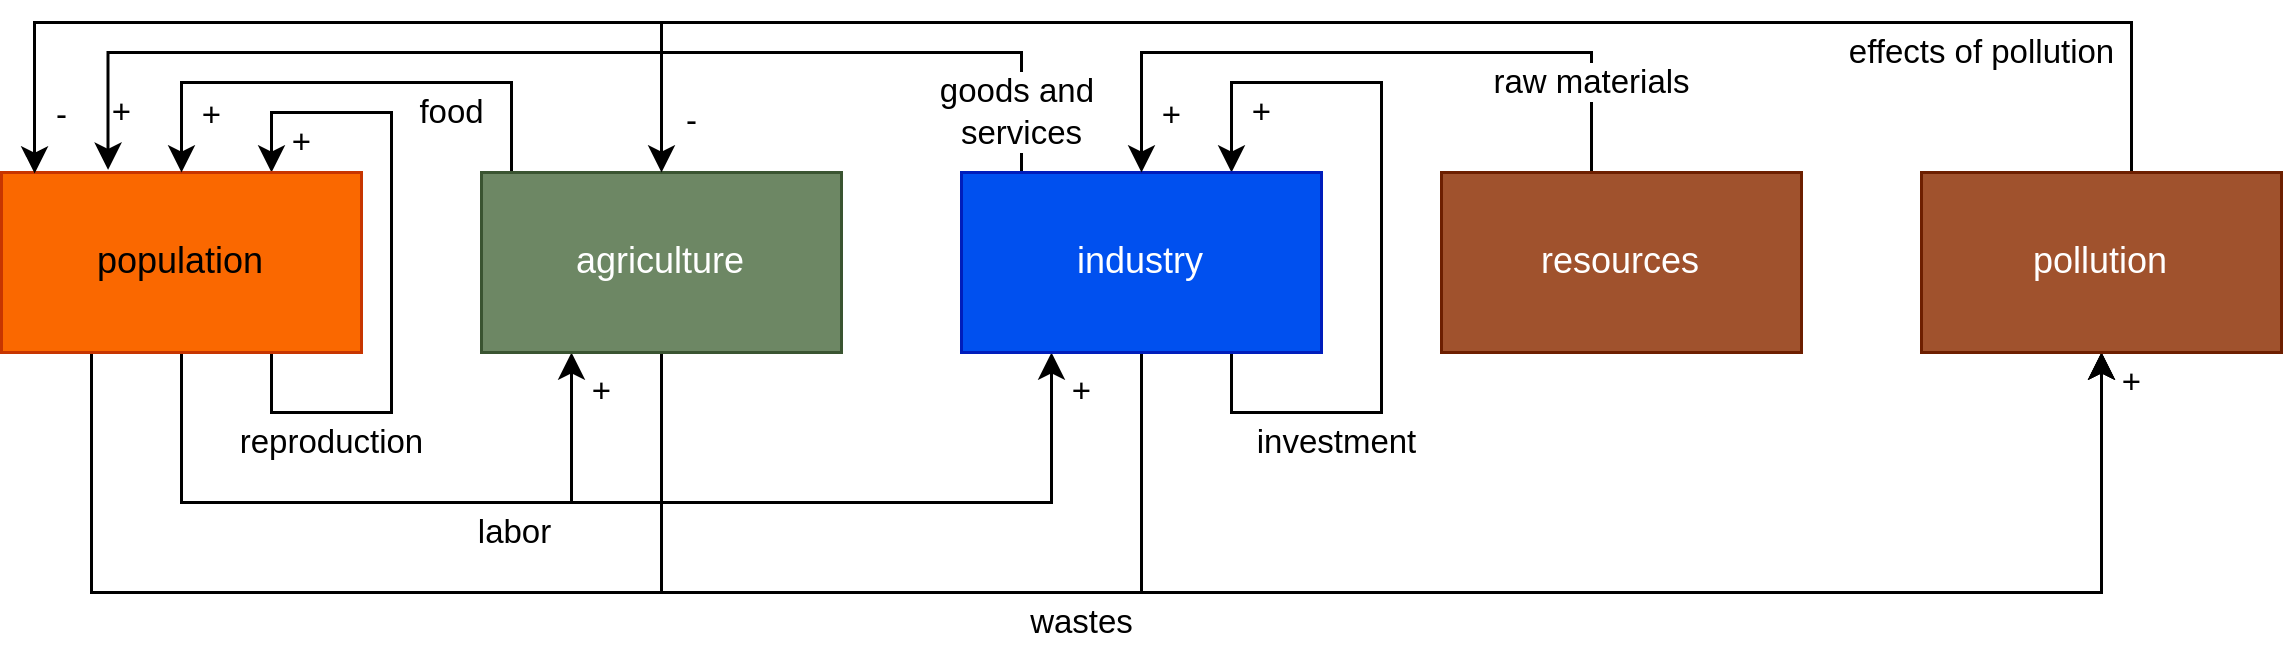

The diagram above was exported from draw.io. Its source (the exported page's mxGraphModel, read from the mxfile embedded in the PNG):
<mxGraphModel dx="1283" dy="708" grid="1" gridSize="10" guides="1" tooltips="1" connect="1" arrows="1" fold="1" page="1" pageScale="1" pageWidth="850" pageHeight="1100" math="0" shadow="0">
  <root>
    <mxCell id="0" />
    <mxCell id="1" parent="0" />
    <mxCell id="dmtkJ8QV8pk9L7gg428V-6" style="edgeStyle=orthogonalEdgeStyle;rounded=0;orthogonalLoop=1;jettySize=auto;html=1;entryX=0.75;entryY=0;entryDx=0;entryDy=0;exitX=0.75;exitY=1;exitDx=0;exitDy=0;" edge="1" parent="1" source="dmtkJ8QV8pk9L7gg428V-1" target="dmtkJ8QV8pk9L7gg428V-1">
      <mxGeometry relative="1" as="geometry">
        <mxPoint x="100" y="270" as="targetPoint" />
        <Array as="points">
          <mxPoint x="90" y="370" />
          <mxPoint x="130" y="370" />
          <mxPoint x="130" y="270" />
          <mxPoint x="90" y="270" />
        </Array>
      </mxGeometry>
    </mxCell>
    <mxCell id="dmtkJ8QV8pk9L7gg428V-7" value="reproduction" style="edgeLabel;html=1;align=center;verticalAlign=middle;resizable=0;points=[];" vertex="1" connectable="0" parent="dmtkJ8QV8pk9L7gg428V-6">
      <mxGeometry x="-0.5645" y="1" relative="1" as="geometry">
        <mxPoint x="-8" y="11" as="offset" />
      </mxGeometry>
    </mxCell>
    <mxCell id="dmtkJ8QV8pk9L7gg428V-8" value="+" style="edgeLabel;html=1;align=center;verticalAlign=middle;resizable=0;points=[];" vertex="1" connectable="0" parent="dmtkJ8QV8pk9L7gg428V-6">
      <mxGeometry x="0.5547" relative="1" as="geometry">
        <mxPoint x="-19" y="10" as="offset" />
      </mxGeometry>
    </mxCell>
    <mxCell id="dmtkJ8QV8pk9L7gg428V-26" style="edgeStyle=orthogonalEdgeStyle;rounded=0;orthogonalLoop=1;jettySize=auto;html=1;entryX=0.25;entryY=1;entryDx=0;entryDy=0;" edge="1" parent="1" source="dmtkJ8QV8pk9L7gg428V-1" target="dmtkJ8QV8pk9L7gg428V-3">
      <mxGeometry relative="1" as="geometry">
        <Array as="points">
          <mxPoint x="60" y="400" />
          <mxPoint x="350" y="400" />
        </Array>
      </mxGeometry>
    </mxCell>
    <mxCell id="dmtkJ8QV8pk9L7gg428V-27" value="labor" style="edgeLabel;html=1;align=center;verticalAlign=middle;resizable=0;points=[];" vertex="1" connectable="0" parent="dmtkJ8QV8pk9L7gg428V-26">
      <mxGeometry x="-0.1684" relative="1" as="geometry">
        <mxPoint x="-2" y="10" as="offset" />
      </mxGeometry>
    </mxCell>
    <mxCell id="dmtkJ8QV8pk9L7gg428V-30" value="+" style="edgeLabel;html=1;align=center;verticalAlign=middle;resizable=0;points=[];" vertex="1" connectable="0" parent="dmtkJ8QV8pk9L7gg428V-26">
      <mxGeometry x="0.9358" y="1" relative="1" as="geometry">
        <mxPoint x="11" as="offset" />
      </mxGeometry>
    </mxCell>
    <mxCell id="dmtkJ8QV8pk9L7gg428V-28" style="edgeStyle=orthogonalEdgeStyle;rounded=0;orthogonalLoop=1;jettySize=auto;html=1;entryX=0.25;entryY=1;entryDx=0;entryDy=0;" edge="1" parent="1" source="dmtkJ8QV8pk9L7gg428V-1" target="dmtkJ8QV8pk9L7gg428V-2">
      <mxGeometry relative="1" as="geometry">
        <Array as="points">
          <mxPoint x="60" y="400" />
          <mxPoint x="190" y="400" />
        </Array>
      </mxGeometry>
    </mxCell>
    <mxCell id="dmtkJ8QV8pk9L7gg428V-29" value="+" style="edgeLabel;html=1;align=center;verticalAlign=middle;resizable=0;points=[];" vertex="1" connectable="0" parent="dmtkJ8QV8pk9L7gg428V-28">
      <mxGeometry x="0.8912" relative="1" as="geometry">
        <mxPoint x="10" as="offset" />
      </mxGeometry>
    </mxCell>
    <mxCell id="dmtkJ8QV8pk9L7gg428V-31" style="edgeStyle=orthogonalEdgeStyle;rounded=0;orthogonalLoop=1;jettySize=auto;html=1;entryX=0.5;entryY=1;entryDx=0;entryDy=0;" edge="1" parent="1" source="dmtkJ8QV8pk9L7gg428V-1" target="dmtkJ8QV8pk9L7gg428V-5">
      <mxGeometry relative="1" as="geometry">
        <Array as="points">
          <mxPoint x="30" y="430" />
          <mxPoint x="700" y="430" />
        </Array>
      </mxGeometry>
    </mxCell>
    <mxCell id="dmtkJ8QV8pk9L7gg428V-32" value="wastes" style="edgeLabel;html=1;align=center;verticalAlign=middle;resizable=0;points=[];" vertex="1" connectable="0" parent="dmtkJ8QV8pk9L7gg428V-31">
      <mxGeometry x="-0.3831" y="-1" relative="1" as="geometry">
        <mxPoint x="154" y="9" as="offset" />
      </mxGeometry>
    </mxCell>
    <mxCell id="dmtkJ8QV8pk9L7gg428V-33" value="+" style="edgeLabel;html=1;align=center;verticalAlign=middle;resizable=0;points=[];" vertex="1" connectable="0" parent="dmtkJ8QV8pk9L7gg428V-31">
      <mxGeometry x="0.9643" relative="1" as="geometry">
        <mxPoint x="10" y="-5" as="offset" />
      </mxGeometry>
    </mxCell>
    <mxCell id="dmtkJ8QV8pk9L7gg428V-1" value="population" style="rounded=0;whiteSpace=wrap;html=1;fillColor=#fa6800;strokeColor=#C73500;fontColor=#000000;" vertex="1" parent="1">
      <mxGeometry y="290" width="120" height="60" as="geometry" />
    </mxCell>
    <mxCell id="dmtkJ8QV8pk9L7gg428V-9" style="edgeStyle=orthogonalEdgeStyle;rounded=0;orthogonalLoop=1;jettySize=auto;html=1;entryX=0.5;entryY=0;entryDx=0;entryDy=0;" edge="1" parent="1" source="dmtkJ8QV8pk9L7gg428V-2" target="dmtkJ8QV8pk9L7gg428V-1">
      <mxGeometry relative="1" as="geometry">
        <Array as="points">
          <mxPoint x="170" y="260" />
          <mxPoint x="60" y="260" />
        </Array>
      </mxGeometry>
    </mxCell>
    <mxCell id="dmtkJ8QV8pk9L7gg428V-10" value="food" style="edgeLabel;html=1;align=center;verticalAlign=middle;resizable=0;points=[];" vertex="1" connectable="0" parent="dmtkJ8QV8pk9L7gg428V-9">
      <mxGeometry x="-0.3902" relative="1" as="geometry">
        <mxPoint x="2" y="10" as="offset" />
      </mxGeometry>
    </mxCell>
    <mxCell id="dmtkJ8QV8pk9L7gg428V-11" value="+" style="edgeLabel;html=1;align=center;verticalAlign=middle;resizable=0;points=[];" vertex="1" connectable="0" parent="dmtkJ8QV8pk9L7gg428V-9">
      <mxGeometry x="0.6861" y="1" relative="1" as="geometry">
        <mxPoint x="9" y="7" as="offset" />
      </mxGeometry>
    </mxCell>
    <mxCell id="dmtkJ8QV8pk9L7gg428V-34" style="edgeStyle=orthogonalEdgeStyle;rounded=0;orthogonalLoop=1;jettySize=auto;html=1;entryX=0.5;entryY=1;entryDx=0;entryDy=0;" edge="1" parent="1" source="dmtkJ8QV8pk9L7gg428V-2" target="dmtkJ8QV8pk9L7gg428V-5">
      <mxGeometry relative="1" as="geometry">
        <mxPoint x="230" y="430" as="targetPoint" />
        <Array as="points">
          <mxPoint x="220" y="430" />
          <mxPoint x="700" y="430" />
        </Array>
      </mxGeometry>
    </mxCell>
    <mxCell id="dmtkJ8QV8pk9L7gg428V-2" value="agriculture" style="rounded=0;whiteSpace=wrap;html=1;fillColor=#6d8764;strokeColor=#3A5431;fontColor=#ffffff;" vertex="1" parent="1">
      <mxGeometry x="160" y="290" width="120" height="60" as="geometry" />
    </mxCell>
    <mxCell id="dmtkJ8QV8pk9L7gg428V-12" style="edgeStyle=orthogonalEdgeStyle;rounded=0;orthogonalLoop=1;jettySize=auto;html=1;entryX=0.296;entryY=-0.015;entryDx=0;entryDy=0;entryPerimeter=0;" edge="1" parent="1" source="dmtkJ8QV8pk9L7gg428V-3" target="dmtkJ8QV8pk9L7gg428V-1">
      <mxGeometry relative="1" as="geometry">
        <Array as="points">
          <mxPoint x="340" y="250" />
          <mxPoint x="36" y="250" />
        </Array>
      </mxGeometry>
    </mxCell>
    <mxCell id="dmtkJ8QV8pk9L7gg428V-13" value="goods and &lt;br&gt;services" style="edgeLabel;html=1;align=center;verticalAlign=middle;resizable=0;points=[];" vertex="1" connectable="0" parent="dmtkJ8QV8pk9L7gg428V-12">
      <mxGeometry x="-0.1756" y="-1" relative="1" as="geometry">
        <mxPoint x="118" y="21" as="offset" />
      </mxGeometry>
    </mxCell>
    <mxCell id="dmtkJ8QV8pk9L7gg428V-14" value="+" style="edgeLabel;html=1;align=center;verticalAlign=middle;resizable=0;points=[];" vertex="1" connectable="0" parent="dmtkJ8QV8pk9L7gg428V-12">
      <mxGeometry x="0.8388" relative="1" as="geometry">
        <mxPoint x="4" y="12" as="offset" />
      </mxGeometry>
    </mxCell>
    <mxCell id="dmtkJ8QV8pk9L7gg428V-23" style="edgeStyle=orthogonalEdgeStyle;rounded=0;orthogonalLoop=1;jettySize=auto;html=1;entryX=0.75;entryY=0;entryDx=0;entryDy=0;exitX=0.75;exitY=1;exitDx=0;exitDy=0;" edge="1" parent="1" source="dmtkJ8QV8pk9L7gg428V-3" target="dmtkJ8QV8pk9L7gg428V-3">
      <mxGeometry relative="1" as="geometry">
        <mxPoint x="450" y="270" as="targetPoint" />
        <Array as="points">
          <mxPoint x="410" y="370" />
          <mxPoint x="460" y="370" />
          <mxPoint x="460" y="260" />
          <mxPoint x="410" y="260" />
        </Array>
      </mxGeometry>
    </mxCell>
    <mxCell id="dmtkJ8QV8pk9L7gg428V-24" value="investment" style="edgeLabel;html=1;align=center;verticalAlign=middle;resizable=0;points=[];" vertex="1" connectable="0" parent="dmtkJ8QV8pk9L7gg428V-23">
      <mxGeometry x="-0.5056" y="-1" relative="1" as="geometry">
        <mxPoint x="-9" y="9" as="offset" />
      </mxGeometry>
    </mxCell>
    <mxCell id="dmtkJ8QV8pk9L7gg428V-25" value="+" style="edgeLabel;html=1;align=center;verticalAlign=middle;resizable=0;points=[];" vertex="1" connectable="0" parent="dmtkJ8QV8pk9L7gg428V-23">
      <mxGeometry x="0.8282" y="-2" relative="1" as="geometry">
        <mxPoint x="12" y="2" as="offset" />
      </mxGeometry>
    </mxCell>
    <mxCell id="dmtkJ8QV8pk9L7gg428V-35" style="edgeStyle=orthogonalEdgeStyle;rounded=0;orthogonalLoop=1;jettySize=auto;html=1;entryX=0.5;entryY=1;entryDx=0;entryDy=0;" edge="1" parent="1" source="dmtkJ8QV8pk9L7gg428V-3" target="dmtkJ8QV8pk9L7gg428V-5">
      <mxGeometry relative="1" as="geometry">
        <Array as="points">
          <mxPoint x="380" y="430" />
          <mxPoint x="700" y="430" />
        </Array>
      </mxGeometry>
    </mxCell>
    <mxCell id="dmtkJ8QV8pk9L7gg428V-3" value="industry" style="rounded=0;whiteSpace=wrap;html=1;fillColor=#0050ef;strokeColor=#001DBC;fontColor=#ffffff;" vertex="1" parent="1">
      <mxGeometry x="320" y="290" width="120" height="60" as="geometry" />
    </mxCell>
    <mxCell id="dmtkJ8QV8pk9L7gg428V-20" style="edgeStyle=orthogonalEdgeStyle;rounded=0;orthogonalLoop=1;jettySize=auto;html=1;entryX=0.5;entryY=0;entryDx=0;entryDy=0;" edge="1" parent="1" source="dmtkJ8QV8pk9L7gg428V-4" target="dmtkJ8QV8pk9L7gg428V-3">
      <mxGeometry relative="1" as="geometry">
        <Array as="points">
          <mxPoint x="530" y="250" />
          <mxPoint x="380" y="250" />
        </Array>
      </mxGeometry>
    </mxCell>
    <mxCell id="dmtkJ8QV8pk9L7gg428V-21" value="raw materials" style="edgeLabel;html=1;align=center;verticalAlign=middle;resizable=0;points=[];" vertex="1" connectable="0" parent="dmtkJ8QV8pk9L7gg428V-20">
      <mxGeometry x="-0.3431" relative="1" as="geometry">
        <mxPoint x="35" y="10" as="offset" />
      </mxGeometry>
    </mxCell>
    <mxCell id="dmtkJ8QV8pk9L7gg428V-22" value="+" style="edgeLabel;html=1;align=center;verticalAlign=middle;resizable=0;points=[];" vertex="1" connectable="0" parent="dmtkJ8QV8pk9L7gg428V-20">
      <mxGeometry x="0.7581" y="-2" relative="1" as="geometry">
        <mxPoint x="12" y="8" as="offset" />
      </mxGeometry>
    </mxCell>
    <mxCell id="dmtkJ8QV8pk9L7gg428V-4" value="resources" style="rounded=0;whiteSpace=wrap;html=1;fillColor=#a0522d;strokeColor=#6D1F00;fontColor=#ffffff;" vertex="1" parent="1">
      <mxGeometry x="480" y="290" width="120" height="60" as="geometry" />
    </mxCell>
    <mxCell id="dmtkJ8QV8pk9L7gg428V-15" style="edgeStyle=orthogonalEdgeStyle;rounded=0;orthogonalLoop=1;jettySize=auto;html=1;entryX=0.092;entryY=0.006;entryDx=0;entryDy=0;entryPerimeter=0;" edge="1" parent="1" source="dmtkJ8QV8pk9L7gg428V-5" target="dmtkJ8QV8pk9L7gg428V-1">
      <mxGeometry relative="1" as="geometry">
        <Array as="points">
          <mxPoint x="710" y="240" />
          <mxPoint x="11" y="240" />
        </Array>
      </mxGeometry>
    </mxCell>
    <mxCell id="dmtkJ8QV8pk9L7gg428V-16" value="effects of pollution" style="edgeLabel;html=1;align=center;verticalAlign=middle;resizable=0;points=[];" vertex="1" connectable="0" parent="dmtkJ8QV8pk9L7gg428V-15">
      <mxGeometry x="-0.5572" y="-2" relative="1" as="geometry">
        <mxPoint x="77" y="12" as="offset" />
      </mxGeometry>
    </mxCell>
    <mxCell id="dmtkJ8QV8pk9L7gg428V-17" value="-" style="edgeLabel;html=1;align=center;verticalAlign=middle;resizable=0;points=[];" vertex="1" connectable="0" parent="dmtkJ8QV8pk9L7gg428V-15">
      <mxGeometry x="0.951" y="-1" relative="1" as="geometry">
        <mxPoint x="10" as="offset" />
      </mxGeometry>
    </mxCell>
    <mxCell id="dmtkJ8QV8pk9L7gg428V-18" style="edgeStyle=orthogonalEdgeStyle;rounded=0;orthogonalLoop=1;jettySize=auto;html=1;entryX=0.5;entryY=0;entryDx=0;entryDy=0;" edge="1" parent="1" source="dmtkJ8QV8pk9L7gg428V-5" target="dmtkJ8QV8pk9L7gg428V-2">
      <mxGeometry relative="1" as="geometry">
        <Array as="points">
          <mxPoint x="710" y="240" />
          <mxPoint x="220" y="240" />
        </Array>
      </mxGeometry>
    </mxCell>
    <mxCell id="dmtkJ8QV8pk9L7gg428V-19" value="-" style="edgeLabel;html=1;align=center;verticalAlign=middle;resizable=0;points=[];" vertex="1" connectable="0" parent="dmtkJ8QV8pk9L7gg428V-18">
      <mxGeometry x="0.9425" y="-2" relative="1" as="geometry">
        <mxPoint x="12" as="offset" />
      </mxGeometry>
    </mxCell>
    <mxCell id="dmtkJ8QV8pk9L7gg428V-5" value="pollution" style="rounded=0;whiteSpace=wrap;html=1;fillColor=#a0522d;strokeColor=#6D1F00;fontColor=#ffffff;" vertex="1" parent="1">
      <mxGeometry x="640" y="290" width="120" height="60" as="geometry" />
    </mxCell>
  </root>
</mxGraphModel>